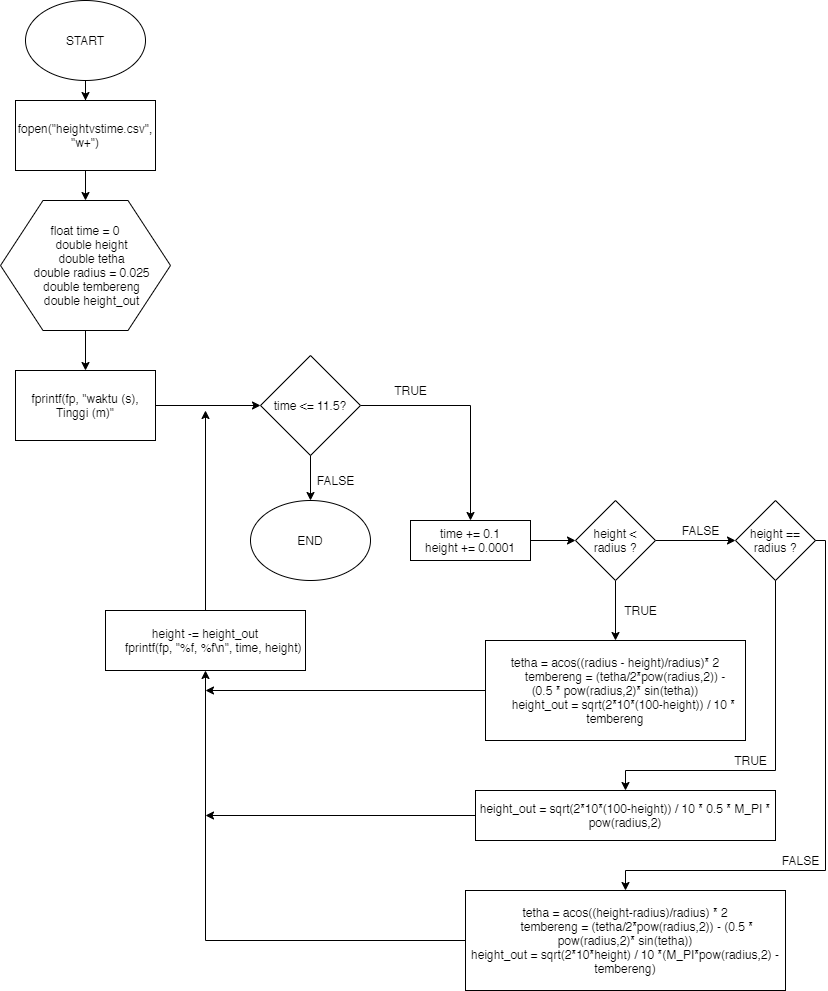

The diagram above was exported from draw.io. Its source (the exported page's mxGraphModel, read from the mxfile embedded in the PNG):
<mxGraphModel dx="1612" dy="882" grid="1" gridSize="10" guides="1" tooltips="1" connect="1" arrows="1" fold="1" page="1" pageScale="1" pageWidth="850" pageHeight="1100" math="0" shadow="0">
  <root>
    <mxCell id="0" />
    <mxCell id="1" parent="0" />
    <mxCell id="2JvemnqeytKHLV2sjD0Y-7" value="" style="edgeStyle=orthogonalEdgeStyle;rounded=0;orthogonalLoop=1;jettySize=auto;html=1;" edge="1" parent="1" source="2JvemnqeytKHLV2sjD0Y-1" target="2JvemnqeytKHLV2sjD0Y-2">
      <mxGeometry relative="1" as="geometry" />
    </mxCell>
    <mxCell id="2JvemnqeytKHLV2sjD0Y-1" value="START" style="ellipse;whiteSpace=wrap;html=1;" vertex="1" parent="1">
      <mxGeometry x="40" y="30" width="120" height="80" as="geometry" />
    </mxCell>
    <mxCell id="2JvemnqeytKHLV2sjD0Y-8" value="" style="edgeStyle=orthogonalEdgeStyle;rounded=0;orthogonalLoop=1;jettySize=auto;html=1;" edge="1" parent="1" source="2JvemnqeytKHLV2sjD0Y-2" target="2JvemnqeytKHLV2sjD0Y-3">
      <mxGeometry relative="1" as="geometry" />
    </mxCell>
    <mxCell id="2JvemnqeytKHLV2sjD0Y-2" value="fopen(&quot;heightvstime.csv&quot;, &quot;w+&quot;)" style="rounded=0;whiteSpace=wrap;html=1;" vertex="1" parent="1">
      <mxGeometry x="30" y="130" width="140" height="70" as="geometry" />
    </mxCell>
    <mxCell id="2JvemnqeytKHLV2sjD0Y-9" value="" style="edgeStyle=orthogonalEdgeStyle;rounded=0;orthogonalLoop=1;jettySize=auto;html=1;" edge="1" parent="1" source="2JvemnqeytKHLV2sjD0Y-3" target="2JvemnqeytKHLV2sjD0Y-4">
      <mxGeometry relative="1" as="geometry" />
    </mxCell>
    <mxCell id="2JvemnqeytKHLV2sjD0Y-3" value="&lt;div&gt;float time = 0&lt;/div&gt;&lt;div&gt;&amp;nbsp; &amp;nbsp; double height&lt;/div&gt;&lt;div&gt;&amp;nbsp; &amp;nbsp; double tetha&lt;/div&gt;&lt;div&gt;&amp;nbsp; &amp;nbsp; double radius = 0.025&lt;/div&gt;&lt;div&gt;&amp;nbsp; &amp;nbsp; double tembereng&lt;/div&gt;&lt;div&gt;&amp;nbsp; &amp;nbsp; double height_out&lt;/div&gt;" style="shape=hexagon;perimeter=hexagonPerimeter2;whiteSpace=wrap;html=1;align=center;" vertex="1" parent="1">
      <mxGeometry x="15" y="230" width="170" height="130" as="geometry" />
    </mxCell>
    <mxCell id="2JvemnqeytKHLV2sjD0Y-10" value="" style="edgeStyle=orthogonalEdgeStyle;rounded=0;orthogonalLoop=1;jettySize=auto;html=1;" edge="1" parent="1" source="2JvemnqeytKHLV2sjD0Y-4" target="2JvemnqeytKHLV2sjD0Y-5">
      <mxGeometry relative="1" as="geometry" />
    </mxCell>
    <mxCell id="2JvemnqeytKHLV2sjD0Y-4" value="fprintf(fp, &quot;waktu (s), Tinggi (m)&quot;" style="rounded=0;whiteSpace=wrap;html=1;" vertex="1" parent="1">
      <mxGeometry x="30" y="400" width="140" height="70" as="geometry" />
    </mxCell>
    <mxCell id="2JvemnqeytKHLV2sjD0Y-32" value="" style="edgeStyle=orthogonalEdgeStyle;rounded=0;orthogonalLoop=1;jettySize=auto;html=1;" edge="1" parent="1" source="2JvemnqeytKHLV2sjD0Y-5" target="2JvemnqeytKHLV2sjD0Y-31">
      <mxGeometry relative="1" as="geometry" />
    </mxCell>
    <mxCell id="2JvemnqeytKHLV2sjD0Y-5" value="time &amp;lt;= 11.5?" style="rhombus;whiteSpace=wrap;html=1;align=center;" vertex="1" parent="1">
      <mxGeometry x="275" y="385" width="100" height="100" as="geometry" />
    </mxCell>
    <mxCell id="2JvemnqeytKHLV2sjD0Y-13" value="" style="endArrow=classic;html=1;exitX=0.5;exitY=1;exitDx=0;exitDy=0;entryX=0.5;entryY=0;entryDx=0;entryDy=0;" edge="1" parent="1" source="2JvemnqeytKHLV2sjD0Y-5" target="2JvemnqeytKHLV2sjD0Y-16">
      <mxGeometry width="50" height="50" relative="1" as="geometry">
        <mxPoint x="120" y="650" as="sourcePoint" />
        <mxPoint x="100" y="640" as="targetPoint" />
      </mxGeometry>
    </mxCell>
    <mxCell id="2JvemnqeytKHLV2sjD0Y-14" value="FALSE" style="text;html=1;align=center;verticalAlign=middle;resizable=0;points=[];autosize=1;" vertex="1" parent="1">
      <mxGeometry x="325" y="500" width="50" height="20" as="geometry" />
    </mxCell>
    <mxCell id="2JvemnqeytKHLV2sjD0Y-16" value="END" style="ellipse;whiteSpace=wrap;html=1;align=center;" vertex="1" parent="1">
      <mxGeometry x="265" y="530" width="120" height="80" as="geometry" />
    </mxCell>
    <mxCell id="2JvemnqeytKHLV2sjD0Y-23" value="TRUE" style="text;html=1;align=center;verticalAlign=middle;resizable=0;points=[];autosize=1;" vertex="1" parent="1">
      <mxGeometry x="400" y="410" width="50" height="20" as="geometry" />
    </mxCell>
    <mxCell id="2JvemnqeytKHLV2sjD0Y-31" value="time += 0.1&lt;br&gt;height += 0.0001" style="rounded=0;whiteSpace=wrap;html=1;align=center;" vertex="1" parent="1">
      <mxGeometry x="425" y="550" width="120" height="40" as="geometry" />
    </mxCell>
    <mxCell id="2JvemnqeytKHLV2sjD0Y-35" value="" style="edgeStyle=orthogonalEdgeStyle;rounded=0;orthogonalLoop=1;jettySize=auto;html=1;" edge="1" parent="1" source="2JvemnqeytKHLV2sjD0Y-33" target="2JvemnqeytKHLV2sjD0Y-34">
      <mxGeometry relative="1" as="geometry" />
    </mxCell>
    <mxCell id="2JvemnqeytKHLV2sjD0Y-49" value="" style="edgeStyle=orthogonalEdgeStyle;rounded=0;orthogonalLoop=1;jettySize=auto;html=1;" edge="1" parent="1" source="2JvemnqeytKHLV2sjD0Y-33" target="2JvemnqeytKHLV2sjD0Y-46">
      <mxGeometry relative="1" as="geometry" />
    </mxCell>
    <mxCell id="2JvemnqeytKHLV2sjD0Y-33" value="height &amp;lt; radius ?" style="rhombus;whiteSpace=wrap;html=1;align=center;" vertex="1" parent="1">
      <mxGeometry x="590" y="530" width="80" height="80" as="geometry" />
    </mxCell>
    <mxCell id="2JvemnqeytKHLV2sjD0Y-34" value="&lt;div&gt;tetha = acos((radius - height)/radius)* 2&lt;/div&gt;&lt;div&gt;&amp;nbsp; &amp;nbsp; &amp;nbsp; &amp;nbsp;tembereng = (tetha/2*pow(radius,2)) -&amp;nbsp;&lt;/div&gt;&lt;div&gt;(0.5 * pow(radius,2)* sin(tetha))&lt;/div&gt;&lt;div&gt;&amp;nbsp; &amp;nbsp; &amp;nbsp;height_out = sqrt(2*10*(100-height)) / 10 * tembereng&lt;/div&gt;" style="rounded=0;whiteSpace=wrap;html=1;align=center;" vertex="1" parent="1">
      <mxGeometry x="500" y="670" width="260" height="100" as="geometry" />
    </mxCell>
    <mxCell id="2JvemnqeytKHLV2sjD0Y-36" value="TRUE" style="text;html=1;align=center;verticalAlign=middle;resizable=0;points=[];autosize=1;" vertex="1" parent="1">
      <mxGeometry x="630" y="630" width="50" height="20" as="geometry" />
    </mxCell>
    <mxCell id="2JvemnqeytKHLV2sjD0Y-39" value="" style="endArrow=classic;html=1;exitX=1;exitY=0.5;exitDx=0;exitDy=0;entryX=0;entryY=0.5;entryDx=0;entryDy=0;" edge="1" parent="1" source="2JvemnqeytKHLV2sjD0Y-31" target="2JvemnqeytKHLV2sjD0Y-33">
      <mxGeometry width="50" height="50" relative="1" as="geometry">
        <mxPoint x="360" y="600" as="sourcePoint" />
        <mxPoint x="410" y="550" as="targetPoint" />
      </mxGeometry>
    </mxCell>
    <mxCell id="2JvemnqeytKHLV2sjD0Y-46" value="height == radius ?" style="rhombus;whiteSpace=wrap;html=1;align=center;" vertex="1" parent="1">
      <mxGeometry x="750" y="530" width="80" height="80" as="geometry" />
    </mxCell>
    <mxCell id="2JvemnqeytKHLV2sjD0Y-47" value="height_out = sqrt(2*10*(100-height)) / 10 * 0.5 * M_PI * pow(radius,2)" style="rounded=0;whiteSpace=wrap;html=1;align=center;" vertex="1" parent="1">
      <mxGeometry x="490" y="820" width="300" height="50" as="geometry" />
    </mxCell>
    <mxCell id="2JvemnqeytKHLV2sjD0Y-48" value="&lt;div&gt;tetha = acos((height-radius)/radius) * 2&lt;/div&gt;&lt;div&gt;&amp;nbsp; &amp;nbsp; &amp;nbsp; &amp;nbsp;tembereng = (tetha/2*pow(radius,2)) - (0.5 * pow(radius,2)* sin(tetha))&lt;/div&gt;&lt;div&gt;&lt;span&gt;height_out = sqrt(2*10*height) / 10 *(M_PI*pow(radius,2) - tembereng)&lt;/span&gt;&lt;/div&gt;" style="rounded=0;whiteSpace=wrap;html=1;align=center;" vertex="1" parent="1">
      <mxGeometry x="480" y="920" width="320" height="100" as="geometry" />
    </mxCell>
    <mxCell id="2JvemnqeytKHLV2sjD0Y-50" value="FALSE" style="text;html=1;align=center;verticalAlign=middle;resizable=0;points=[];autosize=1;" vertex="1" parent="1">
      <mxGeometry x="690" y="550" width="50" height="20" as="geometry" />
    </mxCell>
    <mxCell id="2JvemnqeytKHLV2sjD0Y-51" value="" style="endArrow=none;html=1;entryX=0.5;entryY=1;entryDx=0;entryDy=0;" edge="1" parent="1" target="2JvemnqeytKHLV2sjD0Y-46">
      <mxGeometry width="50" height="50" relative="1" as="geometry">
        <mxPoint x="790" y="800" as="sourcePoint" />
        <mxPoint x="830" y="650" as="targetPoint" />
      </mxGeometry>
    </mxCell>
    <mxCell id="2JvemnqeytKHLV2sjD0Y-52" value="" style="endArrow=none;html=1;" edge="1" parent="1">
      <mxGeometry width="50" height="50" relative="1" as="geometry">
        <mxPoint x="640" y="800" as="sourcePoint" />
        <mxPoint x="790" y="800" as="targetPoint" />
      </mxGeometry>
    </mxCell>
    <mxCell id="2JvemnqeytKHLV2sjD0Y-53" value="" style="endArrow=classic;html=1;entryX=0.5;entryY=0;entryDx=0;entryDy=0;" edge="1" parent="1" target="2JvemnqeytKHLV2sjD0Y-47">
      <mxGeometry width="50" height="50" relative="1" as="geometry">
        <mxPoint x="640" y="800" as="sourcePoint" />
        <mxPoint x="660" y="770" as="targetPoint" />
      </mxGeometry>
    </mxCell>
    <mxCell id="2JvemnqeytKHLV2sjD0Y-54" value="TRUE" style="text;html=1;align=center;verticalAlign=middle;resizable=0;points=[];autosize=1;" vertex="1" parent="1">
      <mxGeometry x="740" y="780" width="50" height="20" as="geometry" />
    </mxCell>
    <mxCell id="2JvemnqeytKHLV2sjD0Y-57" value="" style="endArrow=none;html=1;entryX=1;entryY=0.5;entryDx=0;entryDy=0;" edge="1" parent="1" target="2JvemnqeytKHLV2sjD0Y-46">
      <mxGeometry width="50" height="50" relative="1" as="geometry">
        <mxPoint x="840" y="570" as="sourcePoint" />
        <mxPoint x="850" y="630" as="targetPoint" />
        <Array as="points" />
      </mxGeometry>
    </mxCell>
    <mxCell id="2JvemnqeytKHLV2sjD0Y-58" value="" style="endArrow=none;html=1;" edge="1" parent="1">
      <mxGeometry width="50" height="50" relative="1" as="geometry">
        <mxPoint x="840" y="900" as="sourcePoint" />
        <mxPoint x="840" y="570" as="targetPoint" />
      </mxGeometry>
    </mxCell>
    <mxCell id="2JvemnqeytKHLV2sjD0Y-59" value="" style="endArrow=none;html=1;" edge="1" parent="1">
      <mxGeometry width="50" height="50" relative="1" as="geometry">
        <mxPoint x="640" y="900" as="sourcePoint" />
        <mxPoint x="840" y="900" as="targetPoint" />
      </mxGeometry>
    </mxCell>
    <mxCell id="2JvemnqeytKHLV2sjD0Y-60" value="" style="endArrow=classic;html=1;entryX=0.5;entryY=0;entryDx=0;entryDy=0;" edge="1" parent="1" target="2JvemnqeytKHLV2sjD0Y-48">
      <mxGeometry width="50" height="50" relative="1" as="geometry">
        <mxPoint x="640" y="900" as="sourcePoint" />
        <mxPoint x="637" y="920" as="targetPoint" />
      </mxGeometry>
    </mxCell>
    <mxCell id="2JvemnqeytKHLV2sjD0Y-63" value="FALSE" style="text;html=1;align=center;verticalAlign=middle;resizable=0;points=[];autosize=1;" vertex="1" parent="1">
      <mxGeometry x="790" y="880" width="50" height="20" as="geometry" />
    </mxCell>
    <mxCell id="2JvemnqeytKHLV2sjD0Y-65" value="&lt;div&gt;height -= height_out&lt;/div&gt;&lt;div&gt;&amp;nbsp; &amp;nbsp; &amp;nbsp;fprintf(fp, &quot;%f, %f\n&quot;, time, height)&lt;/div&gt;" style="rounded=0;whiteSpace=wrap;html=1;align=center;" vertex="1" parent="1">
      <mxGeometry x="120" y="640" width="200" height="60" as="geometry" />
    </mxCell>
    <mxCell id="2JvemnqeytKHLV2sjD0Y-66" value="" style="endArrow=classic;html=1;entryX=0.5;entryY=1;entryDx=0;entryDy=0;" edge="1" parent="1" target="2JvemnqeytKHLV2sjD0Y-65">
      <mxGeometry width="50" height="50" relative="1" as="geometry">
        <mxPoint x="220" y="970" as="sourcePoint" />
        <mxPoint x="400" y="800" as="targetPoint" />
      </mxGeometry>
    </mxCell>
    <mxCell id="2JvemnqeytKHLV2sjD0Y-69" value="" style="endArrow=none;html=1;entryX=0;entryY=0.5;entryDx=0;entryDy=0;" edge="1" parent="1" target="2JvemnqeytKHLV2sjD0Y-48">
      <mxGeometry width="50" height="50" relative="1" as="geometry">
        <mxPoint x="220" y="970" as="sourcePoint" />
        <mxPoint x="460" y="950" as="targetPoint" />
      </mxGeometry>
    </mxCell>
    <mxCell id="2JvemnqeytKHLV2sjD0Y-73" value="" style="endArrow=classic;html=1;exitX=0;exitY=0.5;exitDx=0;exitDy=0;" edge="1" parent="1" source="2JvemnqeytKHLV2sjD0Y-47">
      <mxGeometry width="50" height="50" relative="1" as="geometry">
        <mxPoint x="400" y="860" as="sourcePoint" />
        <mxPoint x="220" y="845" as="targetPoint" />
      </mxGeometry>
    </mxCell>
    <mxCell id="2JvemnqeytKHLV2sjD0Y-74" value="" style="endArrow=classic;html=1;exitX=0;exitY=0.5;exitDx=0;exitDy=0;" edge="1" parent="1" source="2JvemnqeytKHLV2sjD0Y-34">
      <mxGeometry width="50" height="50" relative="1" as="geometry">
        <mxPoint x="420" y="760" as="sourcePoint" />
        <mxPoint x="220" y="720" as="targetPoint" />
      </mxGeometry>
    </mxCell>
    <mxCell id="2JvemnqeytKHLV2sjD0Y-83" value="" style="endArrow=classic;html=1;exitX=0.5;exitY=0;exitDx=0;exitDy=0;" edge="1" parent="1" source="2JvemnqeytKHLV2sjD0Y-65">
      <mxGeometry width="50" height="50" relative="1" as="geometry">
        <mxPoint x="220" y="590" as="sourcePoint" />
        <mxPoint x="220" y="440" as="targetPoint" />
      </mxGeometry>
    </mxCell>
  </root>
</mxGraphModel>